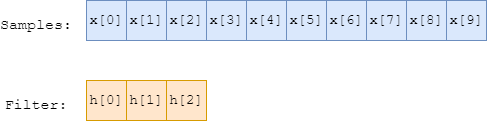

The diagram above was exported from draw.io. Its source (the exported page's mxGraphModel, read from the mxfile embedded in the PNG):
<mxGraphModel dx="460" dy="745" grid="1" gridSize="10" guides="1" tooltips="1" connect="1" arrows="1" fold="1" page="1" pageScale="1" pageWidth="850" pageHeight="1100" math="0" shadow="0">
  <root>
    <mxCell id="0" />
    <mxCell id="1" parent="0" />
    <mxCell id="bzWn-kr73fcQNLnDYOxa-1" value="x[2]" style="whiteSpace=wrap;html=1;aspect=fixed;fillColor=#dae8fc;strokeColor=#6c8ebf;fontFamily=Courier New;fontSize=14;" vertex="1" parent="1">
      <mxGeometry x="200" y="320" width="40" height="40" as="geometry" />
    </mxCell>
    <mxCell id="bzWn-kr73fcQNLnDYOxa-2" value="x[3]" style="whiteSpace=wrap;html=1;aspect=fixed;fillColor=#dae8fc;strokeColor=#6c8ebf;fontFamily=Courier New;fontSize=14;" vertex="1" parent="1">
      <mxGeometry x="240" y="320" width="40" height="40" as="geometry" />
    </mxCell>
    <mxCell id="bzWn-kr73fcQNLnDYOxa-3" value="x[4]" style="whiteSpace=wrap;html=1;aspect=fixed;fillColor=#dae8fc;strokeColor=#6c8ebf;fontFamily=Courier New;fontSize=14;" vertex="1" parent="1">
      <mxGeometry x="280" y="320" width="40" height="40" as="geometry" />
    </mxCell>
    <mxCell id="bzWn-kr73fcQNLnDYOxa-4" value="x[5]" style="whiteSpace=wrap;html=1;aspect=fixed;fillColor=#dae8fc;strokeColor=#6c8ebf;fontFamily=Courier New;fontSize=14;" vertex="1" parent="1">
      <mxGeometry x="320" y="320" width="40" height="40" as="geometry" />
    </mxCell>
    <mxCell id="bzWn-kr73fcQNLnDYOxa-5" value="x[6]" style="whiteSpace=wrap;html=1;aspect=fixed;fillColor=#dae8fc;strokeColor=#6c8ebf;fontFamily=Courier New;fontSize=14;" vertex="1" parent="1">
      <mxGeometry x="360" y="320" width="40" height="40" as="geometry" />
    </mxCell>
    <mxCell id="bzWn-kr73fcQNLnDYOxa-6" value="x[7]" style="whiteSpace=wrap;html=1;aspect=fixed;fillColor=#dae8fc;strokeColor=#6c8ebf;fontFamily=Courier New;fontSize=14;" vertex="1" parent="1">
      <mxGeometry x="400" y="320" width="40" height="40" as="geometry" />
    </mxCell>
    <mxCell id="bzWn-kr73fcQNLnDYOxa-7" value="x[8]" style="whiteSpace=wrap;html=1;aspect=fixed;fillColor=#dae8fc;strokeColor=#6c8ebf;fontFamily=Courier New;fontSize=14;" vertex="1" parent="1">
      <mxGeometry x="440" y="320" width="40" height="40" as="geometry" />
    </mxCell>
    <mxCell id="bzWn-kr73fcQNLnDYOxa-8" value="x[9]" style="whiteSpace=wrap;html=1;aspect=fixed;fillColor=#dae8fc;strokeColor=#6c8ebf;fontFamily=Courier New;fontSize=14;" vertex="1" parent="1">
      <mxGeometry x="480" y="320" width="40" height="40" as="geometry" />
    </mxCell>
    <mxCell id="bzWn-kr73fcQNLnDYOxa-9" value="x[0]" style="whiteSpace=wrap;html=1;aspect=fixed;fillColor=#dae8fc;strokeColor=#6c8ebf;fontFamily=Courier New;fontSize=14;" vertex="1" parent="1">
      <mxGeometry x="120" y="320" width="40" height="40" as="geometry" />
    </mxCell>
    <mxCell id="bzWn-kr73fcQNLnDYOxa-10" value="x[1]" style="whiteSpace=wrap;html=1;aspect=fixed;fillColor=#dae8fc;strokeColor=#6c8ebf;fontFamily=Courier New;fontSize=14;" vertex="1" parent="1">
      <mxGeometry x="160" y="320" width="40" height="40" as="geometry" />
    </mxCell>
    <mxCell id="bzWn-kr73fcQNLnDYOxa-11" value="h[2]" style="whiteSpace=wrap;html=1;aspect=fixed;fillColor=#ffe6cc;strokeColor=#d79b00;fontFamily=Courier New;fontSize=14;" vertex="1" parent="1">
      <mxGeometry x="200" y="400" width="40" height="40" as="geometry" />
    </mxCell>
    <mxCell id="bzWn-kr73fcQNLnDYOxa-12" value="h[0]" style="whiteSpace=wrap;html=1;aspect=fixed;fillColor=#ffe6cc;strokeColor=#d79b00;fontFamily=Courier New;fontSize=14;" vertex="1" parent="1">
      <mxGeometry x="120" y="400" width="40" height="40" as="geometry" />
    </mxCell>
    <mxCell id="bzWn-kr73fcQNLnDYOxa-13" value="h[1]" style="whiteSpace=wrap;html=1;aspect=fixed;fillColor=#ffe6cc;strokeColor=#d79b00;fontFamily=Courier New;fontSize=14;" vertex="1" parent="1">
      <mxGeometry x="160" y="400" width="40" height="40" as="geometry" />
    </mxCell>
    <mxCell id="w_cfjCIizJVeQR6-RbSn-1" value="&lt;font style=&quot;font-size: 15px&quot;&gt;Samples:&lt;/font&gt;" style="text;html=1;strokeColor=none;fillColor=none;align=center;verticalAlign=middle;whiteSpace=wrap;rounded=0;fontFamily=Courier New;fontSize=30;" vertex="1" parent="1">
      <mxGeometry x="40" y="325" width="60" height="30" as="geometry" />
    </mxCell>
    <mxCell id="w_cfjCIizJVeQR6-RbSn-2" value="&lt;font style=&quot;font-size: 15px&quot;&gt;Filter:&lt;/font&gt;" style="text;html=1;strokeColor=none;fillColor=none;align=center;verticalAlign=middle;whiteSpace=wrap;rounded=0;fontFamily=Courier New;fontSize=30;" vertex="1" parent="1">
      <mxGeometry x="40" y="405" width="60" height="30" as="geometry" />
    </mxCell>
  </root>
</mxGraphModel>